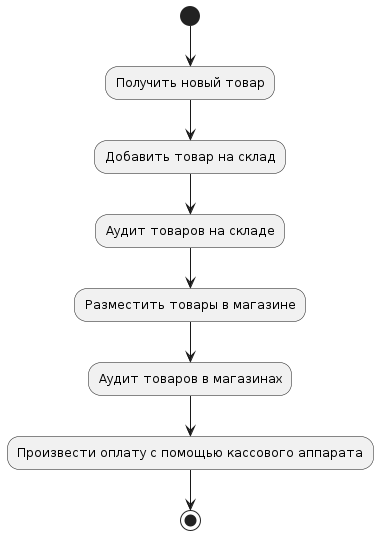

The diagram above was rendered by PlantUML. Its source (embedded in the PNG):
@startuml
(*) --> "Получить новый товар" as A
--> "Добавить товар на склад" as B
--> "Аудит товаров на складе" as C
--> "Разместить товары в магазине" as D
--> "Аудит товаров в магазинах" as E
--> "Произвести оплату с помощью кассового аппарата" as F
--> (*)
@enduml